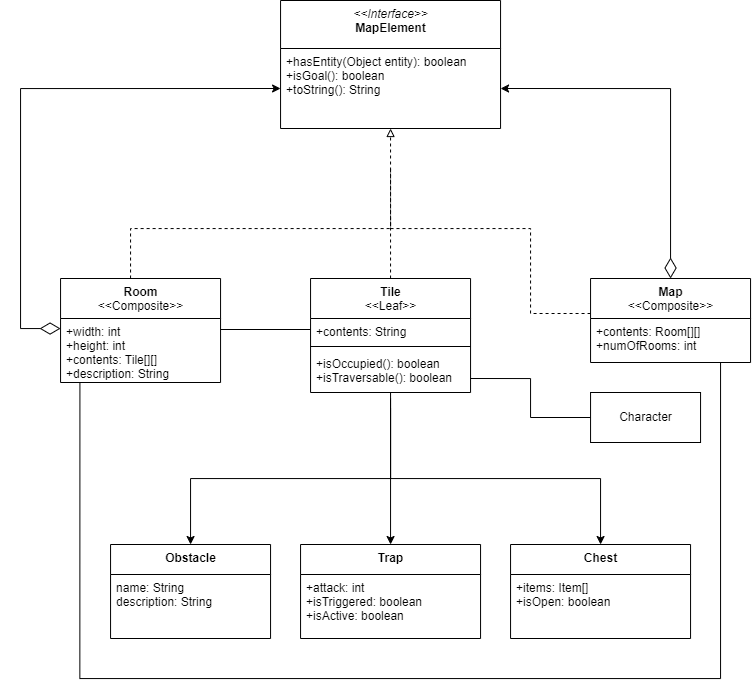

The diagram above was exported from draw.io. Its source (the exported page's mxGraphModel, read from the mxfile embedded in the PNG):
<mxGraphModel dx="1469" dy="825" grid="1" gridSize="10" guides="1" tooltips="1" connect="1" arrows="1" fold="1" page="1" pageScale="1" pageWidth="850" pageHeight="1100" math="0" shadow="0">
  <root>
    <mxCell id="0" />
    <mxCell id="1" parent="0" />
    <mxCell id="zbbUdK9sVXTY_tUlWtvN-26" style="edgeStyle=orthogonalEdgeStyle;rounded=0;orthogonalLoop=1;jettySize=auto;html=1;entryX=0.5;entryY=1;entryDx=0;entryDy=0;entryPerimeter=0;dashed=1;endArrow=block;endFill=0;" parent="1" source="zbbUdK9sVXTY_tUlWtvN-1" target="zbbUdK9sVXTY_tUlWtvN-17" edge="1">
      <mxGeometry relative="1" as="geometry" />
    </mxCell>
    <mxCell id="zbbUdK9sVXTY_tUlWtvN-1" value="Tile&lt;br&gt;&lt;span style=&quot;font-weight: normal&quot;&gt;&amp;lt;&amp;lt;Leaf&amp;gt;&amp;gt;&lt;/span&gt;" style="swimlane;fontStyle=1;align=center;verticalAlign=top;childLayout=stackLayout;horizontal=1;startSize=40;horizontalStack=0;resizeParent=1;resizeParentMax=0;resizeLast=0;collapsible=1;marginBottom=0;html=1;" parent="1" vertex="1">
      <mxGeometry x="340.06" y="348" width="160" height="114" as="geometry" />
    </mxCell>
    <mxCell id="zbbUdK9sVXTY_tUlWtvN-2" value="+contents: String&#10;" style="text;strokeColor=none;fillColor=none;align=left;verticalAlign=top;spacingLeft=4;spacingRight=4;overflow=hidden;rotatable=0;points=[[0,0.5],[1,0.5]];portConstraint=eastwest;" parent="zbbUdK9sVXTY_tUlWtvN-1" vertex="1">
      <mxGeometry y="40" width="160" height="24" as="geometry" />
    </mxCell>
    <mxCell id="zbbUdK9sVXTY_tUlWtvN-3" value="" style="line;strokeWidth=1;fillColor=none;align=left;verticalAlign=middle;spacingTop=-1;spacingLeft=3;spacingRight=3;rotatable=0;labelPosition=right;points=[];portConstraint=eastwest;" parent="zbbUdK9sVXTY_tUlWtvN-1" vertex="1">
      <mxGeometry y="64" width="160" height="8" as="geometry" />
    </mxCell>
    <mxCell id="zbbUdK9sVXTY_tUlWtvN-4" value="+isOccupied(): boolean&#10;+isTraversable(): boolean&#10;" style="text;strokeColor=none;fillColor=none;align=left;verticalAlign=top;spacingLeft=4;spacingRight=4;overflow=hidden;rotatable=0;points=[[0,0.5],[1,0.5]];portConstraint=eastwest;" parent="zbbUdK9sVXTY_tUlWtvN-1" vertex="1">
      <mxGeometry y="72" width="160" height="42" as="geometry" />
    </mxCell>
    <mxCell id="zbbUdK9sVXTY_tUlWtvN-27" style="edgeStyle=orthogonalEdgeStyle;rounded=0;orthogonalLoop=1;jettySize=auto;html=1;endArrow=none;endFill=0;dashed=1;" parent="1" source="zbbUdK9sVXTY_tUlWtvN-10" edge="1">
      <mxGeometry relative="1" as="geometry">
        <mxPoint x="420.06" y="238" as="targetPoint" />
        <Array as="points">
          <mxPoint x="160.06" y="298" />
          <mxPoint x="420.06" y="298" />
        </Array>
      </mxGeometry>
    </mxCell>
    <mxCell id="zbbUdK9sVXTY_tUlWtvN-10" value="Room&lt;br&gt;&lt;span style=&quot;font-weight: normal&quot;&gt;&amp;lt;&amp;lt;Composite&amp;gt;&amp;gt;&lt;/span&gt;" style="swimlane;fontStyle=1;align=center;verticalAlign=top;childLayout=stackLayout;horizontal=1;startSize=40;horizontalStack=0;resizeParent=1;resizeParentMax=0;resizeLast=0;collapsible=1;marginBottom=0;html=1;" parent="1" vertex="1">
      <mxGeometry x="90.06" y="348" width="160" height="104" as="geometry" />
    </mxCell>
    <mxCell id="zbbUdK9sVXTY_tUlWtvN-11" value="+width: int&#10;+height: int&#10;+contents: Tile[][]&#10;+description: String" style="text;strokeColor=none;fillColor=none;align=left;verticalAlign=top;spacingLeft=4;spacingRight=4;overflow=hidden;rotatable=0;points=[[0,0.5],[1,0.5]];portConstraint=eastwest;" parent="zbbUdK9sVXTY_tUlWtvN-10" vertex="1">
      <mxGeometry y="40" width="160" height="64" as="geometry" />
    </mxCell>
    <mxCell id="zbbUdK9sVXTY_tUlWtvN-14" value="&lt;i style=&quot;font-weight: normal&quot;&gt;&amp;lt;&amp;lt;Interface&amp;gt;&amp;gt;&lt;br&gt;&lt;/i&gt;MapElement" style="swimlane;fontStyle=1;align=center;verticalAlign=top;childLayout=stackLayout;horizontal=1;startSize=48;horizontalStack=0;resizeParent=1;resizeParentMax=0;resizeLast=0;collapsible=1;marginBottom=0;html=1;" parent="1" vertex="1">
      <mxGeometry x="310.06" y="70" width="220" height="128" as="geometry" />
    </mxCell>
    <mxCell id="zbbUdK9sVXTY_tUlWtvN-17" value="+hasEntity(Object entity): boolean&#10;+isGoal(): boolean&#10;+toString(): String" style="text;strokeColor=none;fillColor=none;align=left;verticalAlign=top;spacingLeft=4;spacingRight=4;overflow=hidden;rotatable=0;points=[[0,0.5],[1,0.5]];portConstraint=eastwest;" parent="zbbUdK9sVXTY_tUlWtvN-14" vertex="1">
      <mxGeometry y="48" width="220" height="80" as="geometry" />
    </mxCell>
    <mxCell id="zbbUdK9sVXTY_tUlWtvN-23" style="edgeStyle=orthogonalEdgeStyle;rounded=0;orthogonalLoop=1;jettySize=auto;html=1;entryX=1;entryY=0.5;entryDx=0;entryDy=0;startArrow=diamondThin;startFill=0;startSize=18;" parent="1" source="zbbUdK9sVXTY_tUlWtvN-19" target="zbbUdK9sVXTY_tUlWtvN-17" edge="1">
      <mxGeometry relative="1" as="geometry" />
    </mxCell>
    <mxCell id="zbbUdK9sVXTY_tUlWtvN-28" style="edgeStyle=orthogonalEdgeStyle;rounded=0;orthogonalLoop=1;jettySize=auto;html=1;endArrow=none;endFill=0;dashed=1;" parent="1" source="zbbUdK9sVXTY_tUlWtvN-19" edge="1">
      <mxGeometry relative="1" as="geometry">
        <mxPoint x="420.06" y="288" as="targetPoint" />
        <Array as="points">
          <mxPoint x="560.06" y="383" />
          <mxPoint x="560.06" y="298" />
          <mxPoint x="420.06" y="298" />
        </Array>
      </mxGeometry>
    </mxCell>
    <mxCell id="zbbUdK9sVXTY_tUlWtvN-32" style="edgeStyle=orthogonalEdgeStyle;rounded=0;orthogonalLoop=1;jettySize=auto;html=1;startArrow=none;startFill=0;endArrow=none;endFill=0;startSize=18;entryX=0.121;entryY=0.996;entryDx=0;entryDy=0;entryPerimeter=0;" parent="1" source="zbbUdK9sVXTY_tUlWtvN-19" edge="1" target="zbbUdK9sVXTY_tUlWtvN-11">
      <mxGeometry relative="1" as="geometry">
        <mxPoint x="110.06" y="458" as="targetPoint" />
        <Array as="points">
          <mxPoint x="750.06" y="748" />
          <mxPoint x="109.06" y="748" />
        </Array>
      </mxGeometry>
    </mxCell>
    <mxCell id="zbbUdK9sVXTY_tUlWtvN-19" value="Map&lt;br&gt;&lt;span style=&quot;font-weight: normal&quot;&gt;&amp;lt;&amp;lt;Composite&amp;gt;&amp;gt;&lt;/span&gt;" style="swimlane;fontStyle=1;align=center;verticalAlign=top;childLayout=stackLayout;horizontal=1;startSize=40;horizontalStack=0;resizeParent=1;resizeParentMax=0;resizeLast=0;collapsible=1;marginBottom=0;html=1;" parent="1" vertex="1">
      <mxGeometry x="620.06" y="348" width="160" height="84" as="geometry" />
    </mxCell>
    <mxCell id="zbbUdK9sVXTY_tUlWtvN-20" value="+contents: Room[][]&#10;+numOfRooms: int" style="text;strokeColor=none;fillColor=none;align=left;verticalAlign=top;spacingLeft=4;spacingRight=4;overflow=hidden;rotatable=0;points=[[0,0.5],[1,0.5]];portConstraint=eastwest;" parent="zbbUdK9sVXTY_tUlWtvN-19" vertex="1">
      <mxGeometry y="40" width="160" height="44" as="geometry" />
    </mxCell>
    <mxCell id="zbbUdK9sVXTY_tUlWtvN-25" style="edgeStyle=orthogonalEdgeStyle;rounded=0;orthogonalLoop=1;jettySize=auto;html=1;endArrow=none;endFill=0;" parent="1" source="zbbUdK9sVXTY_tUlWtvN-24" edge="1">
      <mxGeometry relative="1" as="geometry">
        <mxPoint x="500.06" y="448" as="targetPoint" />
        <Array as="points">
          <mxPoint x="560.06" y="487" />
          <mxPoint x="560.06" y="448" />
        </Array>
      </mxGeometry>
    </mxCell>
    <mxCell id="zbbUdK9sVXTY_tUlWtvN-24" value="Character" style="html=1;labelBackgroundColor=#ffffff;" parent="1" vertex="1">
      <mxGeometry x="620.06" y="462" width="110" height="50" as="geometry" />
    </mxCell>
    <mxCell id="zbbUdK9sVXTY_tUlWtvN-33" style="edgeStyle=orthogonalEdgeStyle;rounded=0;orthogonalLoop=1;jettySize=auto;html=1;startArrow=none;startFill=0;endArrow=none;endFill=0;startSize=18;entryX=0;entryY=0.5;entryDx=0;entryDy=0;" parent="1" source="zbbUdK9sVXTY_tUlWtvN-11" target="zbbUdK9sVXTY_tUlWtvN-2" edge="1">
      <mxGeometry relative="1" as="geometry">
        <mxPoint x="330.06" y="406.0000000000001" as="targetPoint" />
        <Array as="points">
          <mxPoint x="340.06" y="399" />
        </Array>
      </mxGeometry>
    </mxCell>
    <mxCell id="zbbUdK9sVXTY_tUlWtvN-34" style="edgeStyle=orthogonalEdgeStyle;rounded=0;orthogonalLoop=1;jettySize=auto;html=1;entryX=0;entryY=0.5;entryDx=0;entryDy=0;startArrow=diamondThin;startFill=0;endArrow=classic;endFill=1;startSize=18;" parent="1" source="zbbUdK9sVXTY_tUlWtvN-11" target="zbbUdK9sVXTY_tUlWtvN-17" edge="1">
      <mxGeometry relative="1" as="geometry">
        <Array as="points">
          <mxPoint x="50.06" y="398" />
          <mxPoint x="50.06" y="158" />
        </Array>
      </mxGeometry>
    </mxCell>
    <mxCell id="E43GVAp6aZUeTeNKx2QU-10" style="edgeStyle=orthogonalEdgeStyle;rounded=0;orthogonalLoop=1;jettySize=auto;html=1;entryX=0.5;entryY=1;entryDx=0;entryDy=0;startArrow=classic;startFill=1;endArrow=none;endFill=0;" edge="1" parent="1" source="E43GVAp6aZUeTeNKx2QU-3" target="zbbUdK9sVXTY_tUlWtvN-1">
      <mxGeometry relative="1" as="geometry" />
    </mxCell>
    <mxCell id="E43GVAp6aZUeTeNKx2QU-3" value="Trap" style="swimlane;fontStyle=1;align=center;verticalAlign=top;childLayout=stackLayout;horizontal=1;startSize=30;horizontalStack=0;resizeParent=1;resizeParentMax=0;resizeLast=0;collapsible=1;marginBottom=0;html=1;" vertex="1" parent="1">
      <mxGeometry x="330.06" y="614" width="180" height="94" as="geometry" />
    </mxCell>
    <mxCell id="E43GVAp6aZUeTeNKx2QU-4" value="+attack: int&#10;+isTriggered: boolean&#10;+isActive: boolean" style="text;strokeColor=none;fillColor=none;align=left;verticalAlign=top;spacingLeft=4;spacingRight=4;overflow=hidden;rotatable=0;points=[[0,0.5],[1,0.5]];portConstraint=eastwest;" vertex="1" parent="E43GVAp6aZUeTeNKx2QU-3">
      <mxGeometry y="30" width="180" height="64" as="geometry" />
    </mxCell>
    <mxCell id="E43GVAp6aZUeTeNKx2QU-12" style="edgeStyle=orthogonalEdgeStyle;rounded=0;orthogonalLoop=1;jettySize=auto;html=1;startArrow=classic;startFill=1;endArrow=none;endFill=0;" edge="1" parent="1" source="E43GVAp6aZUeTeNKx2QU-5">
      <mxGeometry relative="1" as="geometry">
        <mxPoint x="420.06" y="478" as="targetPoint" />
        <Array as="points">
          <mxPoint x="220.06" y="548" />
          <mxPoint x="420.06" y="548" />
        </Array>
      </mxGeometry>
    </mxCell>
    <mxCell id="E43GVAp6aZUeTeNKx2QU-5" value="Obstacle" style="swimlane;fontStyle=1;align=center;verticalAlign=top;childLayout=stackLayout;horizontal=1;startSize=30;horizontalStack=0;resizeParent=1;resizeParentMax=0;resizeLast=0;collapsible=1;marginBottom=0;html=1;" vertex="1" parent="1">
      <mxGeometry x="140.06" y="614" width="160" height="94" as="geometry" />
    </mxCell>
    <mxCell id="E43GVAp6aZUeTeNKx2QU-6" value="name: String&#10;description: String" style="text;strokeColor=none;fillColor=none;align=left;verticalAlign=top;spacingLeft=4;spacingRight=4;overflow=hidden;rotatable=0;points=[[0,0.5],[1,0.5]];portConstraint=eastwest;" vertex="1" parent="E43GVAp6aZUeTeNKx2QU-5">
      <mxGeometry y="30" width="160" height="64" as="geometry" />
    </mxCell>
    <mxCell id="E43GVAp6aZUeTeNKx2QU-11" style="edgeStyle=orthogonalEdgeStyle;rounded=0;orthogonalLoop=1;jettySize=auto;html=1;startArrow=classic;startFill=1;endArrow=none;endFill=0;" edge="1" parent="1" source="E43GVAp6aZUeTeNKx2QU-7">
      <mxGeometry relative="1" as="geometry">
        <mxPoint x="420.06" y="468" as="targetPoint" />
        <Array as="points">
          <mxPoint x="630.06" y="548" />
          <mxPoint x="420.06" y="548" />
        </Array>
      </mxGeometry>
    </mxCell>
    <mxCell id="E43GVAp6aZUeTeNKx2QU-7" value="Chest" style="swimlane;fontStyle=1;align=center;verticalAlign=top;childLayout=stackLayout;horizontal=1;startSize=30;horizontalStack=0;resizeParent=1;resizeParentMax=0;resizeLast=0;collapsible=1;marginBottom=0;html=1;" vertex="1" parent="1">
      <mxGeometry x="540.06" y="614" width="180" height="94" as="geometry" />
    </mxCell>
    <mxCell id="E43GVAp6aZUeTeNKx2QU-8" value="+items: Item[]&#10;+isOpen: boolean" style="text;strokeColor=none;fillColor=none;align=left;verticalAlign=top;spacingLeft=4;spacingRight=4;overflow=hidden;rotatable=0;points=[[0,0.5],[1,0.5]];portConstraint=eastwest;" vertex="1" parent="E43GVAp6aZUeTeNKx2QU-7">
      <mxGeometry y="30" width="180" height="64" as="geometry" />
    </mxCell>
  </root>
</mxGraphModel>